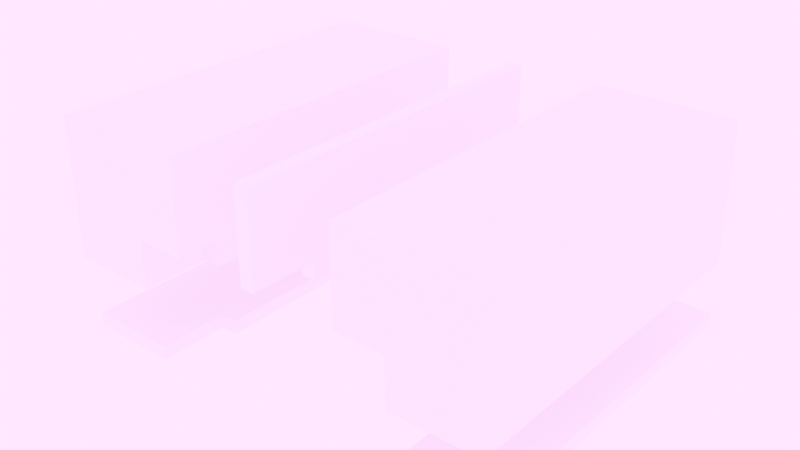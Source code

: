 # Source: door_01.blend  (saved by Blender 4.5.91; exported with 4.5.12 LTS)
import bpy
from mathutils import Matrix  # noqa: F401  (used for matrix-valued properties, if any)

bpy.ops.wm.read_factory_settings(use_empty=True)
scene = bpy.context.scene
scene.name = 'Scene'

# ---- materials (node trees are filled in below, after node groups)
mat_changeable = bpy.data.materials.new('Changeable')

# ---- material node trees
mat_changeable.use_nodes = True; mat_changeable.node_tree.nodes.clear()
_N = mat_changeable.node_tree.nodes; _L = mat_changeable.node_tree.links
n0 = _N.new('ShaderNodeBsdfPrincipled'); n0.name = 'Principled BSDF'; n0.location = (-200, 100)
n1 = _N.new('ShaderNodeOutputMaterial'); n1.name = 'Material Output'; n1.location = (200, 100)
_L.new(n0.outputs[0], n1.inputs[0])
n1.is_active_output = True

# ---- world
world_world = bpy.data.worlds.new('World'); scene.world = world_world
world_world.use_nodes = True; world_world.node_tree.nodes.clear()
_N = world_world.node_tree.nodes; _L = world_world.node_tree.links
n0 = _N.new('ShaderNodeOutputWorld'); n0.name = 'World Output'; n0.location = (300, 300)
n1 = _N.new('ShaderNodeBackground'); n1.name = 'Background'; n1.location = (10, 300)
n1.inputs[1].default_value = 10.0
n2 = _N.new('ShaderNodeTexEnvironment'); n2.name = 'Environment Texture'; n2.location = (-325, 257)
n3 = _N.new('ShaderNodeMapping'); n3.name = 'Mapping'; n3.location = (-659, 320)
n3.inputs[2].default_value = (0.0, 0.0, 2.709)
n4 = _N.new('ShaderNodeTexCoord'); n4.name = 'Texture Coordinate'; n4.location = (-818, 309)
n5 = _N.new('ShaderNodeTexSky'); n5.name = 'Sky Texture'; n5.location = (-347, 654)
n5.width = 191
n5.sun_elevation = 0.7854
n5.sun_rotation = 3.142
n6 = _N.new('ShaderNodeTexImage'); n6.name = 'Image Texture'; n6.location = (-326, 15)
n6.projection = 'SPHERE'
n7 = _N.new('ShaderNodeTexImage'); n7.name = 'Image Texture.001'; n7.location = (-41, 122)
n8 = _N.new('ShaderNodeTexImage'); n8.name = 'Image Texture.002'; n8.location = (245, 87)
_L.new(n1.outputs[0], n0.inputs[0])
_L.new(n3.outputs[0], n2.inputs[0])
_L.new(n4.outputs[0], n3.inputs[0])
_L.new(n3.outputs[0], n6.inputs[0])
_L.new(n3.outputs[0], n7.inputs[0])
_L.new(n2.outputs[0], n1.inputs[0])
n0.is_active_output = True
world_world.color = (0.05088, 0.05088, 0.05088)
world_world.sun_shadow_jitter_overblur = 0.0

# ---- meshes
me_cube_024 = bpy.data.meshes.new('Cube.024')
me_cube_024.from_pydata([(0.0, 0.13, -0.1003), (0.0, 0.13, 0.0), (0.0, 0.08412, -0.1003), (0.0, 0.08412, 0.0), (-0.06384, 0.13, -0.1003), (-0.06384, 0.08412, -0.1003), (0.0, -0.13, -0.1003), (-0.07649, 0.08411, -0.1003), (0.0, -0.13, 0.0), (0.0, -0.08108, -0.1003), (0.0, -0.08108, 0.0), (-0.1001, 0.08411, 0.0), (-0.06384, -0.13, -0.1003), (-0.06384, 0.08412, -0.06599), (-0.06384, 0.13, -0.06599), (-0.07649, 0.08411, -0.0785), (-0.06384, -0.08109, -0.1003), (-0.1001, 0.13, 0.0), (-0.07649, -0.08109, -0.1003), (-0.1001, 0.08411, -0.06599), (-0.1001, 0.13, -0.06599), (-0.1001, 0.08411, -0.0785), (-0.1001, -0.08109, 0.0), (-0.06384, -0.08109, -0.06599), (-0.06384, -0.13, -0.06599), (-0.07649, -0.08109, -0.0785), (-0.1001, -0.13, 0.0), (-0.1001, -0.08109, -0.06599), (-0.1001, -0.13, -0.06599), (-0.1001, -0.08109, -0.0785), (-0.03192, 0.08412, -0.1003), (-0.03192, 0.13, -0.1003), (-0.03192, -0.13, -0.1003), (-0.03192, 0.13, -0.033), (-0.1001, 0.13, -0.033), (-0.03192, -0.13, -0.033), (-0.03192, -0.08108, -0.1003), (-0.1001, 0.08411, -0.033), (-0.1001, -0.13, -0.033), (-0.1001, -0.08109, -0.033)], [], [(30, 5, 4, 31), (13, 5, 7, 15), (10, 22, 26, 8), (24, 28, 27, 23), (23, 25, 18, 16), (36, 32, 12, 16), (3, 1, 17, 11), (14, 13, 19, 20), (31, 33, 1, 0), (5, 13, 14, 4), (0, 1, 3, 2), (37, 11, 17, 34), (6, 9, 10, 8), (33, 14, 20, 34), (32, 6, 8, 35), (13, 15, 21, 19), (16, 12, 24, 23), (25, 29, 21, 15), (25, 15, 7, 18), (10, 3, 11, 22), (39, 37, 19, 27), (16, 18, 7, 5), (36, 30, 2, 9), (9, 2, 3, 10), (39, 38, 26, 22), (35, 38, 28, 24), (23, 27, 29, 25), (27, 19, 21, 29), (8, 26, 38, 35), (27, 28, 38, 39), (16, 5, 30, 36), (22, 11, 37, 39), (12, 32, 35, 24), (1, 33, 34, 17), (19, 37, 34, 20), (4, 14, 33, 31), (9, 6, 32, 36), (2, 30, 31, 0)])
_uv = me_cube_024.uv_layers.new(name='UVMap')
_uv.uv.foreach_set('vector', [0.25, 0.5, 0.375, 0.5, 0.375, 0.75, 0.25, 0.75, 0.5162, 0.5, 0.375, 0.5, 0.375, 0.5, 0.5162, 0.5, 0.625, 0.5, 0.625, 0.5, 0.625, 0.75, 0.625, 0.75, 0.5162, 0.75, 0.5162, 0.75, 0.5162, 0.5, 0.5162, 0.5, 0.5162, 0.5, 0.5162, 0.5, 0.375, 0.5, 0.375, 0.5, 0.25, 0.5, 0.25, 0.75, 0.375, 0.75, 0.375, 0.5, 0.625, 0.5, 0.625, 0.75, 0.625, 0.75, 0.625, 0.5, 0.5162, 0.75, 0.5162, 0.5, 0.5162, 0.5, 0.5162, 0.75, 0.375, 0.875, 0.5162, 0.875, 0.5162, 1.0, 0.375, 1.0, 0.375, 0.5, 0.5162, 0.5, 0.5162, 0.75, 0.375, 0.75, 0.375, 0.0, 0.5162, 0.0, 0.5162, 0.25, 0.375, 0.25, 0.5706, 0.5, 0.625, 0.5, 0.625, 0.75, 0.5706, 0.75, 0.375, 0.0, 0.375, 0.25, 0.5162, 0.25, 0.5162, 0.0, 0.5706, 0.75, 0.5162, 0.75, 0.5162, 0.75, 0.5706, 0.75, 0.375, 0.875, 0.375, 1.0, 0.5162, 1.0, 0.5162, 0.875, 0.5162, 0.5, 0.5162, 0.5, 0.5162, 0.5, 0.5162, 0.5, 0.375, 0.5, 0.375, 0.75, 0.5162, 0.75, 0.5162, 0.5, 0.5162, 0.5, 0.5162, 0.5, 0.5162, 0.5, 0.5162, 0.5, 0.5162, 0.5, 0.5162, 0.5, 0.375, 0.5, 0.375, 0.5, 0.625, 0.5, 0.625, 0.5, 0.625, 0.5, 0.625, 0.5, 0.5799, 0.5, 0.5799, 0.5, 0.5348, 0.5, 0.5348, 0.5, 0.375, 0.5, 0.375, 0.5, 0.375, 0.5, 0.375, 0.5, 0.25, 0.5, 0.25, 0.5, 0.125, 0.5, 0.125, 0.5, 0.375, 0.25, 0.375, 0.25, 0.5162, 0.25, 0.5162, 0.25, 0.5706, 0.5, 0.5706, 0.75, 0.625, 0.75, 0.625, 0.5, 0.5706, 0.75, 0.5706, 0.75, 0.5162, 0.75, 0.5162, 0.75, 0.5162, 0.5, 0.5162, 0.5, 0.5162, 0.5, 0.5162, 0.5, 0.5348, 0.5, 0.5348, 0.5, 0.5162, 0.5, 0.5162, 0.5, 0.625, 0.75, 0.625, 0.75, 0.5706, 0.75, 0.5706, 0.75, 0.5162, 0.5, 0.5162, 0.75, 0.5706, 0.75, 0.5706, 0.5, 0.375, 0.5, 0.375, 0.5, 0.25, 0.5, 0.25, 0.5, 0.625, 0.5, 0.625, 0.5, 0.5799, 0.5, 0.5799, 0.5, 0.375, 0.75, 0.375, 0.875, 0.5162, 0.875, 0.5162, 0.75, 0.625, 0.75, 0.5706, 0.75, 0.5706, 0.75, 0.625, 0.75, 0.5162, 0.5, 0.5706, 0.5, 0.5706, 0.75, 0.5162, 0.75, 0.375, 0.75, 0.5162, 0.75, 0.5162, 0.875, 0.375, 0.875, 0.125, 0.5, 0.125, 0.75, 0.25, 0.75, 0.25, 0.5, 0.125, 0.5, 0.25, 0.5, 0.25, 0.75, 0.125, 0.75])
me_cube_024.materials.append(mat_changeable)
me_cube_024.update()
me_cube_038 = bpy.data.meshes.new('Cube.038')
me_cube_038.from_pydata([(0.0, 0.08412, -0.005), (0.0, 0.13, -0.005), (-0.06413, 0.08412, -0.005), (-0.06413, 0.13, -0.005), (-0.07629, 0.08412, -0.005), (0.0, -0.08109, -0.005), (0.0, -0.13, -0.005), (-0.06413, -0.08109, -0.005), (-0.06413, -0.13, -0.005), (-0.07629, -0.08109, -0.005), (-0.03207, 0.13, -0.005), (-0.03207, 0.08412, -0.005), (-0.03207, -0.13, -0.005), (-0.03207, -0.08109, -0.005), (0.0, 0.08412, 0.005), (0.0, 0.13, 0.005), (-0.06413, 0.08412, 0.005), (-0.06413, 0.13, 0.005), (-0.07629, 0.08412, 0.005), (0.0, -0.08109, 0.005), (0.0, -0.13, 0.005), (-0.06413, -0.08109, 0.005), (-0.06413, -0.13, 0.005), (-0.07629, -0.08109, 0.005), (-0.03207, 0.13, 0.005), (-0.03207, 0.08412, 0.005), (-0.03207, -0.13, 0.005), (-0.03207, -0.08109, 0.005)], [], [(11, 10, 1, 0), (13, 7, 2, 11), (13, 5, 6, 12), (7, 9, 4, 2), (7, 13, 12, 8), (5, 13, 11, 0), (2, 3, 10, 11), (25, 14, 15, 24), (27, 25, 16, 21), (27, 26, 20, 19), (21, 16, 18, 23), (21, 22, 26, 27), (19, 14, 25, 27), (16, 25, 24, 17), (10, 3, 17, 24), (9, 7, 21, 23), (4, 9, 23, 18), (3, 2, 16, 17), (6, 5, 19, 20), (12, 6, 20, 26), (8, 12, 26, 22), (2, 4, 18, 16), (7, 8, 22, 21), (1, 10, 24, 15), (0, 1, 15, 14), (5, 0, 14, 19)])
_uv = me_cube_038.uv_layers.new(name='UVMap')
_uv.uv.foreach_set('vector', [0.5706, 0.5, 0.5706, 0.75, 0.625, 0.75, 0.625, 0.5, 0.5799, 0.5, 0.5348, 0.5, 0.5348, 0.5, 0.5799, 0.5, 0.5706, 0.5, 0.625, 0.5, 0.625, 0.75, 0.5706, 0.75, 0.5348, 0.5, 0.5162, 0.5, 0.5162, 0.5, 0.5348, 0.5, 0.5162, 0.5, 0.5706, 0.5, 0.5706, 0.75, 0.5162, 0.75, 0.625, 0.5, 0.5799, 0.5, 0.5799, 0.5, 0.625, 0.5, 0.5162, 0.5, 0.5162, 0.75, 0.5706, 0.75, 0.5706, 0.5, 0.5706, 0.5, 0.625, 0.5, 0.625, 0.75, 0.5706, 0.75, 0.5799, 0.5, 0.5799, 0.5, 0.5348, 0.5, 0.5348, 0.5, 0.5706, 0.5, 0.5706, 0.75, 0.625, 0.75, 0.625, 0.5, 0.5348, 0.5, 0.5348, 0.5, 0.5162, 0.5, 0.5162, 0.5, 0.5162, 0.5, 0.5162, 0.75, 0.5706, 0.75, 0.5706, 0.5, 0.625, 0.5, 0.625, 0.5, 0.5799, 0.5, 0.5799, 0.5, 0.5162, 0.5, 0.5706, 0.5, 0.5706, 0.75, 0.5162, 0.75, 0.5706, 0.75, 0.5162, 0.75, 0.5162, 0.75, 0.5706, 0.75, 0.5162, 0.5, 0.5348, 0.5, 0.5348, 0.5, 0.5162, 0.5, 0.5162, 0.5, 0.5162, 0.5, 0.5162, 0.5, 0.5162, 0.5, 0.5162, 0.75, 0.5162, 0.5, 0.5162, 0.5, 0.5162, 0.75, 0.625, 0.75, 0.625, 0.5, 0.625, 0.5, 0.625, 0.75, 0.5706, 0.75, 0.625, 0.75, 0.625, 0.75, 0.5706, 0.75, 0.5162, 0.75, 0.5706, 0.75, 0.5706, 0.75, 0.5162, 0.75, 0.5348, 0.5, 0.5162, 0.5, 0.5162, 0.5, 0.5348, 0.5, 0.5162, 0.5, 0.5162, 0.75, 0.5162, 0.75, 0.5162, 0.5, 0.625, 0.75, 0.5706, 0.75, 0.5706, 0.75, 0.625, 0.75, 0.625, 0.5, 0.625, 0.75, 0.625, 0.75, 0.625, 0.5, 0.625, 0.5, 0.625, 0.5, 0.625, 0.5, 0.625, 0.5])
me_cube_038.materials.append(mat_changeable)
me_cube_038.update()
me_cube_034 = bpy.data.meshes.new('Cube.034')
me_cube_034.from_pydata([(0.005, 0.08412, 0.0), (0.005, 0.13, 0.0), (0.005, 0.08412, -0.06599), (0.005, 0.13, -0.06599), (0.005, 0.08412, -0.0785), (0.005, -0.08109, 0.0), (0.005, -0.13, 0.0), (0.005, -0.08109, -0.06599), (0.005, -0.13, -0.06599), (0.005, -0.08109, -0.0785), (0.005, 0.13, -0.033), (0.005, 0.08412, -0.033), (0.005, -0.13, -0.033), (0.005, -0.08109, -0.033), (-0.005, 0.08412, 0.0), (-0.005, 0.13, 0.0), (-0.005, 0.08412, -0.06599), (-0.005, 0.13, -0.06599), (-0.005, 0.08412, -0.0785), (-0.005, -0.08109, 0.0), (-0.005, -0.13, 0.0), (-0.005, -0.08109, -0.06599), (-0.005, -0.13, -0.06599), (-0.005, -0.08109, -0.0785), (-0.005, 0.13, -0.033), (-0.005, 0.08412, -0.033), (-0.005, -0.13, -0.033), (-0.005, -0.08109, -0.033)], [], [(11, 10, 1, 0), (13, 7, 2, 11), (13, 5, 6, 12), (7, 9, 4, 2), (7, 13, 12, 8), (5, 13, 11, 0), (2, 3, 10, 11), (25, 14, 15, 24), (27, 25, 16, 21), (27, 26, 20, 19), (21, 16, 18, 23), (21, 22, 26, 27), (19, 14, 25, 27), (16, 25, 24, 17), (10, 3, 17, 24), (9, 7, 21, 23), (4, 9, 23, 18), (3, 2, 16, 17), (6, 5, 19, 20), (12, 6, 20, 26), (8, 12, 26, 22), (2, 4, 18, 16), (7, 8, 22, 21), (1, 10, 24, 15), (0, 1, 15, 14), (5, 0, 14, 19)])
_uv = me_cube_034.uv_layers.new(name='UVMap')
_uv.uv.foreach_set('vector', [0.5706, 0.5, 0.5706, 0.75, 0.625, 0.75, 0.625, 0.5, 0.5799, 0.5, 0.5348, 0.5, 0.5348, 0.5, 0.5799, 0.5, 0.5706, 0.5, 0.625, 0.5, 0.625, 0.75, 0.5706, 0.75, 0.5348, 0.5, 0.5162, 0.5, 0.5162, 0.5, 0.5348, 0.5, 0.5162, 0.5, 0.5706, 0.5, 0.5706, 0.75, 0.5162, 0.75, 0.625, 0.5, 0.5799, 0.5, 0.5799, 0.5, 0.625, 0.5, 0.5162, 0.5, 0.5162, 0.75, 0.5706, 0.75, 0.5706, 0.5, 0.5706, 0.5, 0.625, 0.5, 0.625, 0.75, 0.5706, 0.75, 0.5799, 0.5, 0.5799, 0.5, 0.5348, 0.5, 0.5348, 0.5, 0.5706, 0.5, 0.5706, 0.75, 0.625, 0.75, 0.625, 0.5, 0.5348, 0.5, 0.5348, 0.5, 0.5162, 0.5, 0.5162, 0.5, 0.5162, 0.5, 0.5162, 0.75, 0.5706, 0.75, 0.5706, 0.5, 0.625, 0.5, 0.625, 0.5, 0.5799, 0.5, 0.5799, 0.5, 0.5162, 0.5, 0.5706, 0.5, 0.5706, 0.75, 0.5162, 0.75, 0.5706, 0.75, 0.5162, 0.75, 0.5162, 0.75, 0.5706, 0.75, 0.5162, 0.5, 0.5348, 0.5, 0.5348, 0.5, 0.5162, 0.5, 0.5162, 0.5, 0.5162, 0.5, 0.5162, 0.5, 0.5162, 0.5, 0.5162, 0.75, 0.5162, 0.5, 0.5162, 0.5, 0.5162, 0.75, 0.625, 0.75, 0.625, 0.5, 0.625, 0.5, 0.625, 0.75, 0.5706, 0.75, 0.625, 0.75, 0.625, 0.75, 0.5706, 0.75, 0.5162, 0.75, 0.5706, 0.75, 0.5706, 0.75, 0.5162, 0.75, 0.5348, 0.5, 0.5162, 0.5, 0.5162, 0.5, 0.5348, 0.5, 0.5162, 0.5, 0.5162, 0.75, 0.5162, 0.75, 0.5162, 0.5, 0.625, 0.75, 0.5706, 0.75, 0.5706, 0.75, 0.625, 0.75, 0.625, 0.5, 0.625, 0.75, 0.625, 0.75, 0.625, 0.5, 0.625, 0.5, 0.625, 0.5, 0.625, 0.5, 0.625, 0.5])
me_cube_034.materials.append(mat_changeable)
me_cube_034.update()
me_cube_033 = bpy.data.meshes.new('Cube.033')
me_cube_033.from_pydata([(0.0, 0.13, -0.1003), (0.0, 0.13, 0.0), (0.0, 0.08412, -0.1003), (0.0, 0.08412, 0.0), (0.06384, 0.13, -0.1003), (0.06384, 0.08412, -0.1003), (0.0, -0.13, -0.1003), (0.07649, 0.08411, -0.1003), (0.0, -0.13, 0.0), (0.0, -0.08108, -0.1003), (0.0, -0.08108, 0.0), (0.1001, 0.08411, 0.0), (0.06384, -0.13, -0.1003), (0.06384, 0.08412, -0.06599), (0.06384, 0.13, -0.06599), (0.07649, 0.08411, -0.0785), (0.06384, -0.08109, -0.1003), (0.1001, 0.13, 0.0), (0.07649, -0.08109, -0.1003), (0.1001, 0.08411, -0.06599), (0.1001, 0.13, -0.06599), (0.1001, 0.08411, -0.0785), (0.1001, -0.08109, 0.0), (0.06384, -0.08109, -0.06599), (0.06384, -0.13, -0.06599), (0.07649, -0.08109, -0.0785), (0.1001, -0.13, 0.0), (0.1001, -0.08109, -0.06599), (0.1001, -0.13, -0.06599), (0.1001, -0.08109, -0.0785), (0.03192, 0.08412, -0.1003), (0.03192, 0.13, -0.1003), (0.03192, -0.13, -0.1003), (0.03192, 0.13, -0.033), (0.1001, 0.13, -0.033), (0.03192, -0.13, -0.033), (0.03192, -0.08108, -0.1003), (0.1001, 0.08411, -0.033), (0.1001, -0.13, -0.033), (0.1001, -0.08109, -0.033)], [], [(30, 31, 4, 5), (13, 15, 7, 5), (10, 8, 26, 22), (24, 23, 27, 28), (23, 16, 18, 25), (36, 16, 12, 32), (3, 11, 17, 1), (14, 20, 19, 13), (31, 0, 1, 33), (5, 4, 14, 13), (0, 2, 3, 1), (37, 34, 17, 11), (6, 8, 10, 9), (33, 34, 20, 14), (32, 35, 8, 6), (13, 19, 21, 15), (16, 23, 24, 12), (25, 15, 21, 29), (25, 18, 7, 15), (10, 22, 11, 3), (39, 27, 19, 37), (16, 5, 7, 18), (36, 9, 2, 30), (9, 10, 3, 2), (39, 22, 26, 38), (35, 24, 28, 38), (23, 25, 29, 27), (27, 29, 21, 19), (8, 35, 38, 26), (27, 39, 38, 28), (16, 36, 30, 5), (22, 39, 37, 11), (12, 24, 35, 32), (1, 17, 34, 33), (19, 20, 34, 37), (4, 31, 33, 14), (9, 36, 32, 6), (2, 0, 31, 30)])
_uv = me_cube_033.uv_layers.new(name='UVMap')
_uv.uv.foreach_set('vector', [0.25, 0.5, 0.25, 0.75, 0.375, 0.75, 0.375, 0.5, 0.5162, 0.5, 0.5162, 0.5, 0.375, 0.5, 0.375, 0.5, 0.625, 0.5, 0.625, 0.75, 0.625, 0.75, 0.625, 0.5, 0.5162, 0.75, 0.5162, 0.5, 0.5162, 0.5, 0.5162, 0.75, 0.5162, 0.5, 0.375, 0.5, 0.375, 0.5, 0.5162, 0.5, 0.25, 0.5, 0.375, 0.5, 0.375, 0.75, 0.25, 0.75, 0.625, 0.5, 0.625, 0.5, 0.625, 0.75, 0.625, 0.75, 0.5162, 0.75, 0.5162, 0.75, 0.5162, 0.5, 0.5162, 0.5, 0.375, 0.875, 0.375, 1.0, 0.5162, 1.0, 0.5162, 0.875, 0.375, 0.5, 0.375, 0.75, 0.5162, 0.75, 0.5162, 0.5, 0.375, 0.0, 0.375, 0.25, 0.5162, 0.25, 0.5162, 0.0, 0.5706, 0.5, 0.5706, 0.75, 0.625, 0.75, 0.625, 0.5, 0.375, 0.0, 0.5162, 0.0, 0.5162, 0.25, 0.375, 0.25, 0.5706, 0.75, 0.5706, 0.75, 0.5162, 0.75, 0.5162, 0.75, 0.375, 0.875, 0.5162, 0.875, 0.5162, 1.0, 0.375, 1.0, 0.5162, 0.5, 0.5162, 0.5, 0.5162, 0.5, 0.5162, 0.5, 0.375, 0.5, 0.5162, 0.5, 0.5162, 0.75, 0.375, 0.75, 0.5162, 0.5, 0.5162, 0.5, 0.5162, 0.5, 0.5162, 0.5, 0.5162, 0.5, 0.375, 0.5, 0.375, 0.5, 0.5162, 0.5, 0.625, 0.5, 0.625, 0.5, 0.625, 0.5, 0.625, 0.5, 0.5799, 0.5, 0.5348, 0.5, 0.5348, 0.5, 0.5799, 0.5, 0.375, 0.5, 0.375, 0.5, 0.375, 0.5, 0.375, 0.5, 0.25, 0.5, 0.125, 0.5, 0.125, 0.5, 0.25, 0.5, 0.375, 0.25, 0.5162, 0.25, 0.5162, 0.25, 0.375, 0.25, 0.5706, 0.5, 0.625, 0.5, 0.625, 0.75, 0.5706, 0.75, 0.5706, 0.75, 0.5162, 0.75, 0.5162, 0.75, 0.5706, 0.75, 0.5162, 0.5, 0.5162, 0.5, 0.5162, 0.5, 0.5162, 0.5, 0.5348, 0.5, 0.5162, 0.5, 0.5162, 0.5, 0.5348, 0.5, 0.625, 0.75, 0.5706, 0.75, 0.5706, 0.75, 0.625, 0.75, 0.5162, 0.5, 0.5706, 0.5, 0.5706, 0.75, 0.5162, 0.75, 0.375, 0.5, 0.25, 0.5, 0.25, 0.5, 0.375, 0.5, 0.625, 0.5, 0.5799, 0.5, 0.5799, 0.5, 0.625, 0.5, 0.375, 0.75, 0.5162, 0.75, 0.5162, 0.875, 0.375, 0.875, 0.625, 0.75, 0.625, 0.75, 0.5706, 0.75, 0.5706, 0.75, 0.5162, 0.5, 0.5162, 0.75, 0.5706, 0.75, 0.5706, 0.5, 0.375, 0.75, 0.375, 0.875, 0.5162, 0.875, 0.5162, 0.75, 0.125, 0.5, 0.25, 0.5, 0.25, 0.75, 0.125, 0.75, 0.125, 0.5, 0.125, 0.75, 0.25, 0.75, 0.25, 0.5])
me_cube_033.materials.append(mat_changeable)
me_cube_033.update()
me_cube_035 = bpy.data.meshes.new('Cube.035')
me_cube_035.from_pydata([(0.0, 0.08412, -0.005), (0.0, 0.13, -0.005), (0.06413, 0.08412, -0.005), (0.06413, 0.13, -0.005), (0.07629, 0.08412, -0.005), (0.0, -0.08109, -0.005), (0.0, -0.13, -0.005), (0.06413, -0.08109, -0.005), (0.06413, -0.13, -0.005), (0.07629, -0.08109, -0.005), (0.03207, 0.13, -0.005), (0.03207, 0.08412, -0.005), (0.03207, -0.13, -0.005), (0.03207, -0.08109, -0.005), (0.0, 0.08412, 0.005), (0.0, 0.13, 0.005), (0.06413, 0.08412, 0.005), (0.06413, 0.13, 0.005), (0.07629, 0.08412, 0.005), (0.0, -0.08109, 0.005), (0.0, -0.13, 0.005), (0.06413, -0.08109, 0.005), (0.06413, -0.13, 0.005), (0.07629, -0.08109, 0.005), (0.03207, 0.13, 0.005), (0.03207, 0.08412, 0.005), (0.03207, -0.13, 0.005), (0.03207, -0.08109, 0.005)], [], [(11, 0, 1, 10), (13, 11, 2, 7), (13, 12, 6, 5), (7, 2, 4, 9), (7, 8, 12, 13), (5, 0, 11, 13), (2, 11, 10, 3), (25, 24, 15, 14), (27, 21, 16, 25), (27, 19, 20, 26), (21, 23, 18, 16), (21, 27, 26, 22), (19, 27, 25, 14), (16, 17, 24, 25), (10, 24, 17, 3), (9, 23, 21, 7), (4, 18, 23, 9), (3, 17, 16, 2), (6, 20, 19, 5), (12, 26, 20, 6), (8, 22, 26, 12), (2, 16, 18, 4), (7, 21, 22, 8), (1, 15, 24, 10), (0, 14, 15, 1), (5, 19, 14, 0)])
_uv = me_cube_035.uv_layers.new(name='UVMap')
_uv.uv.foreach_set('vector', [0.5706, 0.5, 0.625, 0.5, 0.625, 0.75, 0.5706, 0.75, 0.5799, 0.5, 0.5799, 0.5, 0.5348, 0.5, 0.5348, 0.5, 0.5706, 0.5, 0.5706, 0.75, 0.625, 0.75, 0.625, 0.5, 0.5348, 0.5, 0.5348, 0.5, 0.5162, 0.5, 0.5162, 0.5, 0.5162, 0.5, 0.5162, 0.75, 0.5706, 0.75, 0.5706, 0.5, 0.625, 0.5, 0.625, 0.5, 0.5799, 0.5, 0.5799, 0.5, 0.5162, 0.5, 0.5706, 0.5, 0.5706, 0.75, 0.5162, 0.75, 0.5706, 0.5, 0.5706, 0.75, 0.625, 0.75, 0.625, 0.5, 0.5799, 0.5, 0.5348, 0.5, 0.5348, 0.5, 0.5799, 0.5, 0.5706, 0.5, 0.625, 0.5, 0.625, 0.75, 0.5706, 0.75, 0.5348, 0.5, 0.5162, 0.5, 0.5162, 0.5, 0.5348, 0.5, 0.5162, 0.5, 0.5706, 0.5, 0.5706, 0.75, 0.5162, 0.75, 0.625, 0.5, 0.5799, 0.5, 0.5799, 0.5, 0.625, 0.5, 0.5162, 0.5, 0.5162, 0.75, 0.5706, 0.75, 0.5706, 0.5, 0.5706, 0.75, 0.5706, 0.75, 0.5162, 0.75, 0.5162, 0.75, 0.5162, 0.5, 0.5162, 0.5, 0.5348, 0.5, 0.5348, 0.5, 0.5162, 0.5, 0.5162, 0.5, 0.5162, 0.5, 0.5162, 0.5, 0.5162, 0.75, 0.5162, 0.75, 0.5162, 0.5, 0.5162, 0.5, 0.625, 0.75, 0.625, 0.75, 0.625, 0.5, 0.625, 0.5, 0.5706, 0.75, 0.5706, 0.75, 0.625, 0.75, 0.625, 0.75, 0.5162, 0.75, 0.5162, 0.75, 0.5706, 0.75, 0.5706, 0.75, 0.5348, 0.5, 0.5348, 0.5, 0.5162, 0.5, 0.5162, 0.5, 0.5162, 0.5, 0.5162, 0.5, 0.5162, 0.75, 0.5162, 0.75, 0.625, 0.75, 0.625, 0.75, 0.5706, 0.75, 0.5706, 0.75, 0.625, 0.5, 0.625, 0.5, 0.625, 0.75, 0.625, 0.75, 0.625, 0.5, 0.625, 0.5, 0.625, 0.5, 0.625, 0.5])
me_cube_035.materials.append(mat_changeable)
me_cube_035.update()
me_cube_022 = bpy.data.meshes.new('Cube.022')
me_cube_022.from_pydata([(-0.005, -0.015, -0.005), (-0.005, -0.015, 0.005), (-0.005, 0.015, -0.005), (-0.005, 0.015, 0.005), (0.005, -0.015, -0.005), (0.005, -0.015, 0.005), (0.005, 0.015, -0.005), (0.005, 0.015, 0.005), (-0.005, -0.015, -0.003303), (-0.005, -0.015, -0.003363), (-0.005, -0.015, -0.001637), (-0.005, -0.015, -0.001697), (-0.005, -0.015, 3.003e-05), (-0.005, -0.015, -3.003e-05), (-0.005, -0.015, 0.001697), (-0.005, -0.015, 0.001637), (-0.005, -0.015, 0.003363), (-0.005, -0.015, 0.003303), (-0.005, 0.015, 0.003303), (-0.005, 0.015, 0.003363), (-0.005, 0.015, 0.001637), (-0.005, 0.015, 0.001697), (-0.005, 0.015, -3.003e-05), (-0.005, 0.015, 3.003e-05), (-0.005, 0.015, -0.001697), (-0.005, 0.015, -0.001637), (-0.005, 0.015, -0.003363), (-0.005, 0.015, -0.003303), (0.005, 0.015, 0.003303), (0.005, 0.015, 0.003363), (0.005, 0.015, 0.001637), (0.005, 0.015, 0.001697), (0.005, 0.015, -3.003e-05), (0.005, 0.015, 3.003e-05), (0.005, 0.015, -0.001697), (0.005, 0.015, -0.001637), (0.005, 0.015, -0.003363), (0.005, 0.015, -0.003303), (0.005, -0.015, 0.003303), (0.005, -0.015, 0.003363), (0.005, -0.015, 0.001637), (0.005, -0.015, 0.001697), (0.005, -0.015, -3.003e-05), (0.005, -0.015, 3.003e-05), (0.005, -0.015, -0.001697), (0.005, -0.015, -0.001637), (0.005, -0.015, -0.003363), (0.005, -0.015, -0.003303), (0.004969, -0.01268, -0.003358), (0.004969, -0.01268, -0.003309), (-0.004969, -0.01268, -0.003309), (-0.004969, -0.01268, -0.003358), (0.004969, -0.01268, -0.001691), (0.004969, -0.01268, -0.001642), (-0.004969, -0.01268, -0.001642), (-0.004969, -0.01268, -0.001691), (0.004969, -0.01268, -2.456e-05), (0.004969, -0.01268, 2.456e-05), (-0.004969, -0.01268, 2.456e-05), (-0.004969, -0.01268, -2.456e-05), (0.004969, -0.01268, 0.001642), (0.004969, -0.01268, 0.001691), (-0.004969, -0.01268, 0.001691), (-0.004969, -0.01268, 0.001642), (0.004969, -0.01268, 0.003309), (0.004969, -0.01268, 0.003358), (-0.004969, -0.01268, 0.003358), (-0.004969, -0.01268, 0.003309), (0.004969, 0.01268, -0.003358), (0.004969, 0.01268, -0.003309), (0.004969, 0.01268, -0.001691), (0.004969, 0.01268, -0.001642), (0.004969, 0.01268, -2.456e-05), (0.004969, 0.01268, 2.456e-05), (0.004969, 0.01268, 0.001642), (0.004969, 0.01268, 0.001691), (0.004969, 0.01268, 0.003309), (0.004969, 0.01268, 0.003358), (-0.004969, 0.01268, -0.003358), (-0.004969, 0.01268, -0.003309), (-0.004969, 0.01268, -0.001691), (-0.004969, 0.01268, -0.001642), (-0.004969, 0.01268, -2.456e-05), (-0.004969, 0.01268, 2.456e-05), (-0.004969, 0.01268, 0.001642), (-0.004969, 0.01268, 0.001691), (-0.004969, 0.01268, 0.003309), (-0.004969, 0.01268, 0.003358)], [], [(2, 6, 4, 0), (7, 3, 1, 5), (44, 52, 55, 11), (20, 84, 74, 30), (17, 67, 86, 18), (31, 75, 85, 21), (38, 64, 67, 17), (30, 74, 60, 40), (49, 69, 37, 47), (23, 83, 58, 12), (15, 63, 84, 20), (22, 82, 72, 32), (41, 61, 75, 31), (33, 73, 83, 23), (46, 48, 51, 9), (13, 59, 82, 22), (32, 72, 56, 42), (25, 81, 54, 10), (40, 60, 63, 15), (0, 9, 26, 2), (4, 46, 9, 0), (8, 11, 24, 27), (47, 44, 11, 8), (10, 13, 22, 25), (45, 42, 13, 10), (12, 15, 20, 23), (43, 40, 15, 12), (14, 17, 18, 21), (41, 38, 17, 14), (39, 5, 1, 16), (16, 1, 3, 19), (19, 3, 7, 29), (21, 18, 28, 31), (23, 20, 30, 33), (25, 22, 32, 35), (27, 24, 34, 37), (2, 26, 36, 6), (29, 7, 5, 39), (31, 28, 38, 41), (33, 30, 40, 43), (35, 32, 42, 45), (37, 34, 44, 47), (6, 36, 46, 4), (12, 58, 57, 43), (10, 54, 53, 45), (8, 50, 49, 47), (39, 65, 77, 29), (21, 85, 62, 14), (28, 76, 64, 38), (45, 53, 71, 35), (29, 77, 87, 19), (36, 68, 48, 46), (18, 86, 76, 28), (37, 69, 79, 27), (19, 87, 66, 16), (42, 56, 59, 13), (26, 78, 68, 36), (9, 51, 78, 26), (27, 79, 50, 8), (34, 70, 52, 44), (43, 57, 73, 33), (35, 71, 81, 25), (11, 55, 80, 24), (24, 80, 70, 34), (14, 62, 61, 41), (16, 66, 65, 39), (49, 50, 51, 48), (53, 54, 55, 52), (57, 58, 59, 56), (61, 62, 63, 60), (65, 66, 67, 64), (69, 49, 48, 68), (71, 53, 52, 70), (73, 57, 56, 72), (75, 61, 60, 74), (77, 65, 64, 76), (79, 69, 68, 78), (81, 71, 70, 80), (83, 73, 72, 82), (85, 75, 74, 84), (87, 77, 76, 86), (50, 79, 78, 51), (54, 81, 80, 55), (58, 83, 82, 59), (62, 85, 84, 63), (66, 87, 86, 67)])
_uv = me_cube_022.uv_layers.new(name='UVMap')
_uv.uv.foreach_set('vector', [0.7308, 0.005272, 0.3054, 0.005272, 0.3054, 0.005272, 0.7308, 0.005272, 0.3054, 0.9979, 0.7308, 0.9979, 0.7308, 0.9979, 0.3054, 0.9979, 0.3054, 0.3332, 0.3067, 0.3337, 0.7295, 0.3337, 0.7308, 0.3332, 0.7308, 0.664, 0.7295, 0.6646, 0.3067, 0.6646, 0.3054, 0.664, 0.7308, 0.8295, 0.7295, 0.83, 0.7295, 0.83, 0.7308, 0.8295, 0.3054, 0.67, 0.3067, 0.6695, 0.7295, 0.6695, 0.7308, 0.67, 0.3054, 0.8295, 0.3067, 0.83, 0.7295, 0.83, 0.7308, 0.8295, 0.3054, 0.664, 0.3067, 0.6646, 0.3067, 0.6646, 0.3054, 0.664, 0.3067, 0.1731, 0.3067, 0.1731, 0.3054, 0.1737, 0.3054, 0.1737, 0.7308, 0.5046, 0.7295, 0.504, 0.7295, 0.504, 0.7308, 0.5046, 0.7308, 0.664, 0.7295, 0.6646, 0.7295, 0.6646, 0.7308, 0.664, 0.7308, 0.4986, 0.7295, 0.4991, 0.3067, 0.4991, 0.3054, 0.4986, 0.3054, 0.67, 0.3067, 0.6695, 0.3067, 0.6695, 0.3054, 0.67, 0.3054, 0.5046, 0.3067, 0.504, 0.7295, 0.504, 0.7308, 0.5046, 0.3054, 0.1677, 0.3067, 0.1683, 0.7295, 0.1683, 0.7308, 0.1677, 0.7308, 0.4986, 0.7295, 0.4991, 0.7295, 0.4991, 0.7308, 0.4986, 0.3054, 0.4986, 0.3067, 0.4991, 0.3067, 0.4991, 0.3054, 0.4986, 0.7308, 0.3391, 0.7295, 0.3386, 0.7295, 0.3386, 0.7308, 0.3391, 0.3054, 0.664, 0.3067, 0.6646, 0.7295, 0.6646, 0.7308, 0.664, 0.7308, 0.005272, 0.7308, 0.1677, 0.7308, 0.1677, 0.7308, 0.005272, 0.3054, 0.005272, 0.3054, 0.1677, 0.7308, 0.1677, 0.7308, 0.005272, 0.7308, 0.1737, 0.7308, 0.3332, 0.7308, 0.3332, 0.7308, 0.1737, 0.3054, 0.1737, 0.3054, 0.3332, 0.7308, 0.3332, 0.7308, 0.1737, 0.7308, 0.3391, 0.7308, 0.4986, 0.7308, 0.4986, 0.7308, 0.3391, 0.3054, 0.3391, 0.3054, 0.4986, 0.7308, 0.4986, 0.7308, 0.3391, 0.7308, 0.5046, 0.7308, 0.664, 0.7308, 0.664, 0.7308, 0.5046, 0.3054, 0.5046, 0.3054, 0.664, 0.7308, 0.664, 0.7308, 0.5046, 0.7308, 0.67, 0.7308, 0.8295, 0.7308, 0.8295, 0.7308, 0.67, 0.3054, 0.67, 0.3054, 0.8295, 0.7308, 0.8295, 0.7308, 0.67, 0.3054, 0.8354, 0.3054, 0.9979, 0.7308, 0.9979, 0.7308, 0.8354, 0.7308, 0.8354, 0.7308, 0.9979, 0.7308, 0.9979, 0.7308, 0.8354, 0.7308, 0.8354, 0.7308, 0.9979, 0.3054, 0.9979, 0.3054, 0.8354, 0.7308, 0.67, 0.7308, 0.8295, 0.3054, 0.8295, 0.3054, 0.67, 0.7308, 0.5046, 0.7308, 0.664, 0.3054, 0.664, 0.3054, 0.5046, 0.7308, 0.3391, 0.7308, 0.4986, 0.3054, 0.4986, 0.3054, 0.3391, 0.7308, 0.1737, 0.7308, 0.3332, 0.3054, 0.3332, 0.3054, 0.1737, 0.7308, 0.005272, 0.7308, 0.1677, 0.3054, 0.1677, 0.3054, 0.005272, 0.3054, 0.8354, 0.3054, 0.9979, 0.3054, 0.9979, 0.3054, 0.8354, 0.3054, 0.67, 0.3054, 0.8295, 0.3054, 0.8295, 0.3054, 0.67, 0.3054, 0.5046, 0.3054, 0.664, 0.3054, 0.664, 0.3054, 0.5046, 0.3054, 0.3391, 0.3054, 0.4986, 0.3054, 0.4986, 0.3054, 0.3391, 0.3054, 0.1737, 0.3054, 0.3332, 0.3054, 0.3332, 0.3054, 0.1737, 0.3054, 0.005272, 0.3054, 0.1677, 0.3054, 0.1677, 0.3054, 0.005272, 0.7308, 0.5046, 0.7295, 0.504, 0.3067, 0.504, 0.3054, 0.5046, 0.7308, 0.3391, 0.7295, 0.3386, 0.3067, 0.3386, 0.3054, 0.3391, 0.7308, 0.1737, 0.7295, 0.1731, 0.3067, 0.1731, 0.3054, 0.1737, 0.3054, 0.8354, 0.3067, 0.8349, 0.3067, 0.8349, 0.3054, 0.8354, 0.7308, 0.67, 0.7295, 0.6695, 0.7295, 0.6695, 0.7308, 0.67, 0.3054, 0.8295, 0.3067, 0.83, 0.3067, 0.83, 0.3054, 0.8295, 0.3054, 0.3391, 0.3067, 0.3386, 0.3067, 0.3386, 0.3054, 0.3391, 0.3054, 0.8354, 0.3067, 0.8349, 0.7295, 0.8349, 0.7308, 0.8354, 0.3054, 0.1677, 0.3067, 0.1683, 0.3067, 0.1683, 0.3054, 0.1677, 0.7308, 0.8295, 0.7295, 0.83, 0.3067, 0.83, 0.3054, 0.8295, 0.3054, 0.1737, 0.3067, 0.1731, 0.7295, 0.1731, 0.7308, 0.1737, 0.7308, 0.8354, 0.7295, 0.8349, 0.7295, 0.8349, 0.7308, 0.8354, 0.3054, 0.4986, 0.3067, 0.4991, 0.7295, 0.4991, 0.7308, 0.4986, 0.7308, 0.1677, 0.7295, 0.1683, 0.3067, 0.1683, 0.3054, 0.1677, 0.7308, 0.1677, 0.7295, 0.1683, 0.7295, 0.1683, 0.7308, 0.1677, 0.7308, 0.1737, 0.7295, 0.1731, 0.7295, 0.1731, 0.7308, 0.1737, 0.3054, 0.3332, 0.3067, 0.3337, 0.3067, 0.3337, 0.3054, 0.3332, 0.3054, 0.5046, 0.3067, 0.504, 0.3067, 0.504, 0.3054, 0.5046, 0.3054, 0.3391, 0.3067, 0.3386, 0.7295, 0.3386, 0.7308, 0.3391, 0.7308, 0.3332, 0.7295, 0.3337, 0.7295, 0.3337, 0.7308, 0.3332, 0.7308, 0.3332, 0.7295, 0.3337, 0.3067, 0.3337, 0.3054, 0.3332, 0.7308, 0.67, 0.7295, 0.6695, 0.3067, 0.6695, 0.3054, 0.67, 0.7308, 0.8354, 0.7295, 0.8349, 0.3067, 0.8349, 0.3054, 0.8354, 0.3067, 0.1731, 0.7295, 0.1731, 0.7295, 0.1683, 0.3067, 0.1683, 0.3067, 0.3386, 0.7295, 0.3386, 0.7295, 0.3337, 0.3067, 0.3337, 0.3067, 0.504, 0.7295, 0.504, 0.7295, 0.4991, 0.3067, 0.4991, 0.3067, 0.6695, 0.7295, 0.6695, 0.7295, 0.6646, 0.3067, 0.6646, 0.3067, 0.8349, 0.7295, 0.8349, 0.7295, 0.83, 0.3067, 0.83, 0.3067, 0.1731, 0.3067, 0.1731, 0.3067, 0.1683, 0.3067, 0.1683, 0.3067, 0.3386, 0.3067, 0.3386, 0.3067, 0.3337, 0.3067, 0.3337, 0.3067, 0.504, 0.3067, 0.504, 0.3067, 0.4991, 0.3067, 0.4991, 0.3067, 0.6695, 0.3067, 0.6695, 0.3067, 0.6646, 0.3067, 0.6646, 0.3067, 0.8349, 0.3067, 0.8349, 0.3067, 0.83, 0.3067, 0.83, 0.7295, 0.1731, 0.3067, 0.1731, 0.3067, 0.1683, 0.7295, 0.1683, 0.7295, 0.3386, 0.3067, 0.3386, 0.3067, 0.3337, 0.7295, 0.3337, 0.7295, 0.504, 0.3067, 0.504, 0.3067, 0.4991, 0.7295, 0.4991, 0.7295, 0.6695, 0.3067, 0.6695, 0.3067, 0.6646, 0.7295, 0.6646, 0.7295, 0.8349, 0.3067, 0.8349, 0.3067, 0.83, 0.7295, 0.83, 0.7295, 0.1731, 0.7295, 0.1731, 0.7295, 0.1683, 0.7295, 0.1683, 0.7295, 0.3386, 0.7295, 0.3386, 0.7295, 0.3337, 0.7295, 0.3337, 0.7295, 0.504, 0.7295, 0.504, 0.7295, 0.4991, 0.7295, 0.4991, 0.7295, 0.6695, 0.7295, 0.6695, 0.7295, 0.6646, 0.7295, 0.6646, 0.7295, 0.8349, 0.7295, 0.8349, 0.7295, 0.83, 0.7295, 0.83])
me_cube_022.materials.append(mat_changeable)
me_cube_022.update()

# ---- objects
ob_lcorner = bpy.data.objects.new('LCorner', me_cube_024)
ob_lstretch = bpy.data.objects.new('LStretch', me_cube_038)
ob_tstretch = bpy.data.objects.new('TStretch', me_cube_034)
ob_rcorner = bpy.data.objects.new('RCorner', me_cube_033)
ob_rstretch = bpy.data.objects.new('RStretch', me_cube_035)
ob_leaf = bpy.data.objects.new('Leaf', me_cube_022)
ob_handlehelper = bpy.data.objects.new('HandleHelper', None)

# ---- transforms, parenting, visibility, modifiers, constraints
ob_lcorner.location = (0.1665, 0.008776, 0.06946)
ob_lstretch.location = (0.1667, 0.008769, -0.07356)
ob_tstretch.location = (0.0011, 0.008769, 0.06946)
ob_rcorner.location = (-0.1573, 0.008776, 0.06946)
ob_rstretch.location = (-0.1463, 0.008769, -0.07356)
ob_leaf.location = (-0.0002037, -0.007815, -0.07376)
ob_handlehelper.parent = ob_leaf
ob_handlehelper.matrix_parent_inverse = Matrix(((1.0, -0.0, 0.0, 0.0002037), (-0.0, 1.0, -0.0, 0.007815), (-0.0, -0.0, 1.0, 0.07376), (-0.0, 0.0, -0.0, 1.0)))
ob_handlehelper.location = (0.004187, -0.008486, -0.07337)
ob_handlehelper.scale = (0.0125, 1.0, 0.005)

# ---- collection membership
scene.collection.objects.link(ob_lcorner)
scene.collection.objects.link(ob_lstretch)
scene.collection.objects.link(ob_tstretch)
scene.collection.objects.link(ob_rcorner)
scene.collection.objects.link(ob_rstretch)
scene.collection.objects.link(ob_leaf)
scene.collection.objects.link(ob_handlehelper)

# ---- scene / render settings (as saved in the file)
scene.frame_start = 1; scene.frame_end = 559; scene.frame_set(596)
scene.render.engine = 'CYCLES'
scene.render.fps = 30
scene.render.use_placeholder = True
scene.render.use_overwrite = False
scene.cycles.use_denoising = False
scene.cycles.samples = 128
scene.cycles.diffuse_bounces = 8
scene.cycles.glossy_bounces = 8
scene.cycles.transmission_bounces = 4
scene.cycles.volume_bounces = 4
scene.cycles.transparent_max_bounces = 16
scene.view_settings.exposure = 1.0
bpy.context.view_layer.update()

# ---- added for rendering (the .blend has no active camera): camera
cam_auto = bpy.data.cameras.new('AutoCamera')
cam_auto.lens = 50.0
cam_auto.sensor_width = 36.0
cam_auto.clip_end = 1000.0
ob_auto_camera = bpy.data.objects.new('AutoCamera', cam_auto)
scene.collection.objects.link(ob_auto_camera)
ob_auto_camera.location = (0.412762, -0.48088, 0.321786)
ob_auto_camera.rotation_euler = (1.09748, -7.21219e-08, 0.694738)
scene.camera = ob_auto_camera
bpy.context.view_layer.update()
